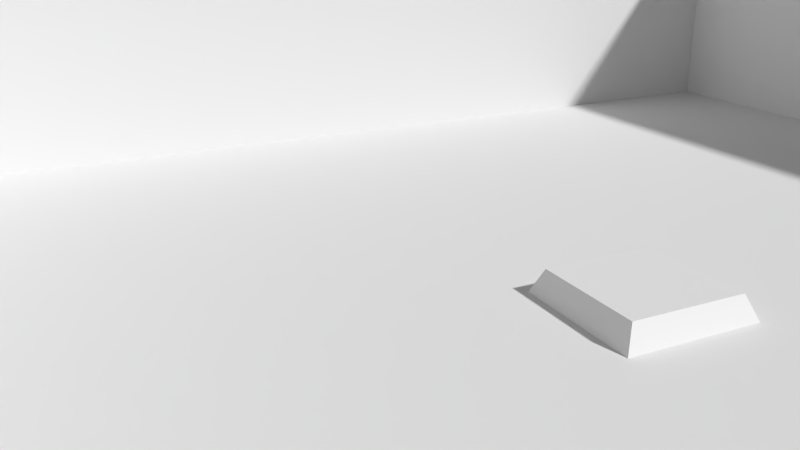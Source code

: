 # Source: Scene3.blend  (saved by Blender 2.69.0; exported with 4.5.12 LTS)
import bpy
from mathutils import Matrix  # noqa: F401  (used for matrix-valued properties, if any)

bpy.ops.wm.read_factory_settings(use_empty=True)
scene = bpy.context.scene
scene.name = 'Scene'

# ---- collections
col_collection_1 = bpy.data.collections.new('Collection 1'); scene.collection.children.link(col_collection_1)
col_collection_1.hide_render = True
col_collection_1.hide_viewport = True
col_collection_10 = bpy.data.collections.new('Collection 10'); scene.collection.children.link(col_collection_10)

# ---- materials (node trees are filled in below, after node groups)
mat_material_001 = bpy.data.materials.new('Material.001')
mat_material_001.alpha_threshold = 0.0
mat_material_001.use_transparent_shadow = False
mat_material_001.roughness = 0.5
mat_material_001.line_color = (0.0, 0.0, 0.0, 1.0)
mat_material_002 = bpy.data.materials.new('Material.002')
mat_material_002.alpha_threshold = 0.0
mat_material_002.use_transparent_shadow = False
mat_material_002.roughness = 0.5
mat_material_002.line_color = (0.0, 0.0, 0.0, 1.0)
mat_room = bpy.data.materials.new('Room')
mat_room.alpha_threshold = 0.0
mat_room.use_transparent_shadow = False
mat_room.diffuse_color = (0.7874, 0.7874, 0.7874, 1.0)
mat_room.roughness = 0.5
mat_room.specular_intensity = 0.0
mat_room.line_color = (0.0, 0.0, 0.0, 1.0)

# ---- material node trees

# ---- world
world_world = bpy.data.worlds.new('World'); scene.world = world_world
world_world.color = (0.2016, 0.2016, 0.2016)
world_world.use_sun_shadow = False
world_world.sun_shadow_jitter_overblur = 0.0
world_world.cycles.sampling_method = 'MANUAL'
world_world.cycles.sample_map_resolution = 256

# ---- cameras
cam_camera = bpy.data.cameras.new('Camera')
cam_camera.clip_end = 100.0
cam_camera.lens = 35.0
cam_camera.sensor_width = 32.0
cam_camera.sensor_height = 18.0
cam_camera.ortho_scale = 7.314
cam_camera.dof.focus_distance = 0.0
cam_camera.dof.aperture_fstop = 128.0

# ---- meshes
me_plane = bpy.data.meshes.new('Plane')
me_plane.from_pydata([(0.8487, -0.8487, 0.3545), (-0.8487, -0.8487, 0.3545), (0.8487, 0.8487, 0.3545), (-0.8487, 0.8487, 0.3545), (1.0, -1.0, 0.0), (-1.0, -1.0, 0.0), (1.0, 1.0, 0.0), (-1.0, 1.0, 0.0), (1.1, -1.1, 0.0), (-1.1, -1.1, 0.0), (1.1, 1.1, 0.0), (-1.1, 1.1, 0.0)], [], [(1, 0, 2, 3), (0, 1, 5, 4), (3, 2, 6, 7), (1, 3, 7, 5), (2, 0, 4, 6), (9, 11, 10, 8)])
me_plane.polygons.foreach_set('material_index', [0, 0, 0, 0, 0, 1])
me_plane.materials.append(mat_material_001)
me_plane.materials.append(mat_material_002)
me_plane.use_remesh_preserve_volume = False
me_plane.use_remesh_preserve_attributes = False
me_plane.use_mirror_vertex_groups = False
me_plane.update()
me_room = bpy.data.meshes.new('Room')
me_room.from_pydata([(-1.0, -1.0, 0.0), (3.0, 3.0, 0.0), (-1.0, 3.0, 0.0), (-1.0, -1.0, 1.0), (-1.0, 3.0, 1.0), (3.0, -1.0, 0.0), (3.0, -1.0, 1.0), (3.0, 3.0, 1.0)], [], [(0, 2, 4, 3), (2, 0, 5, 1), (5, 0, 3, 6), (2, 1, 7, 4), (5, 6, 7, 1)])
_uv = me_room.uv_layers.new(name='UVMap')
_uv.uv.foreach_set('vector', [0.0, 0.0, 1.0, 0.0, 1.0, 1.0, 0.0, 1.0, 0.0, 0.0, 0.0, 0.0, 0.0, 0.0, 1.0, 0.0, 0.0, 0.0, 1.0, 0.0, 1.0, 1.0, 0.0, 1.0, 0.0, 0.0, 1.0, 1.0, 0.0, 0.0, 1.0, 0.0, 0.0, 0.0, 0.0, 1.0, 1.0, 1.0, 1.0, 0.0])
me_room.materials.append(mat_room)
me_room.use_remesh_preserve_volume = False
me_room.use_remesh_preserve_attributes = False
me_room.use_mirror_vertex_groups = False
me_room.update()

# ---- objects
ob_camera = bpy.data.objects.new('Camera', cam_camera)
ob_plane = bpy.data.objects.new('Plane', me_plane)
ob_room = bpy.data.objects.new('Room', me_room)

# ---- transforms, parenting, visibility, modifiers, constraints
ob_camera.location = (-0.3968, -0.5434, 0.951)
ob_camera.rotation_euler = (1.221, 0.0084, 12.12)
ob_camera.scale = (1.0, 1.0, 1.0)
ob_camera.lock_rotations_4d = False
ob_camera.empty_display_type = 'ARROWS'
ob_camera.color = (0.0, 0.0, 0.0, 0.0)
ob_camera.display_type = 'WIRE'
ob_camera.lineart.crease_threshold = 0.0
ob_plane.location = (1.0, 1.0, 1e-05)
ob_plane.scale = (0.2, 0.2, 0.2)
ob_plane.lineart.crease_threshold = 0.0
ob_room.location = (0.0, 0.0, 0.0)
ob_room.lineart.crease_threshold = 0.0

# ---- collection membership
col_collection_1.objects.link(ob_camera)
col_collection_10.objects.link(ob_plane)
col_collection_10.objects.link(ob_room)

# ---- scene / render settings (as saved in the file)
scene.camera = ob_camera
scene.frame_start = 1; scene.frame_end = 250; scene.frame_set(1)
scene.render.engine = 'BLENDER_EEVEE_NEXT'
scene.render.image_settings.color_mode = 'RGB'
scene.render.image_settings.compression = 90
scene.render.resolution_percentage = 50
scene.render.dither_intensity = 0.0
scene.render.bake_margin = 2
scene.cycles.use_denoising = False
scene.cycles.samples = 10
scene.cycles.sampling_pattern = 'TABULATED_SOBOL'
scene.cycles.light_sampling_threshold = 0.0
scene.cycles.use_adaptive_sampling = False
scene.cycles.use_light_tree = False
scene.cycles.blur_glossy = 0.0
scene.cycles.volume_bounces = 1
scene.cycles.pixel_filter_type = 'GAUSSIAN'
scene.cycles.sample_clamp_indirect = 0.0
scene.view_settings.view_transform = 'Standard'
bpy.context.view_layer.update()

# ---- added for rendering (the .blend has no usable light): sun
light_auto_sun = bpy.data.lights.new('AutoSun', 'SUN')
light_auto_sun.energy = 3.0
light_auto_sun.angle = 0.0523599
ob_auto_sun = bpy.data.objects.new('AutoSun', light_auto_sun)
scene.collection.objects.link(ob_auto_sun)
ob_auto_sun.rotation_euler = (0.872665, 0.174533, 0.523599)
bpy.context.view_layer.update()
